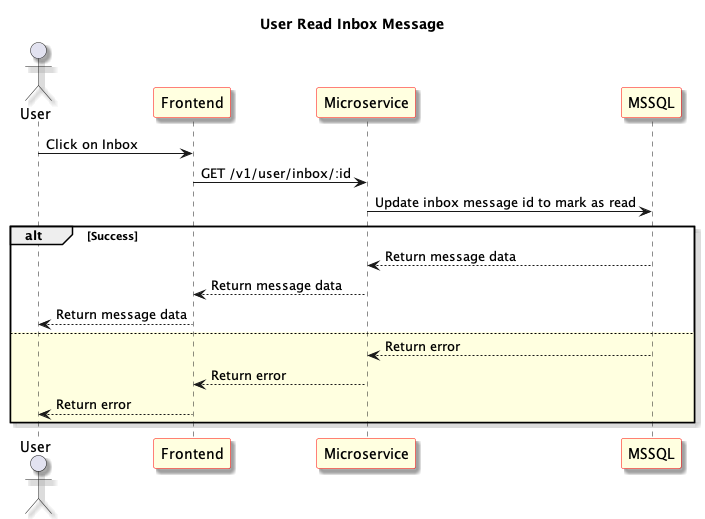

The diagram above was rendered by PlantUML. Its source (embedded in the PNG):
@startuml User Read Inbox Message
skinparam shadowing true
skinparam sequence {
	ParticipantBackgroundColor LightYellow
	ParticipantBorderColor red
}
Title: User Read Inbox Message
actor "User" as User1
participant "Frontend" as Frontend
participant "Microservice" as Microservice
participant "MSSQL" as Database

User1 -> Frontend: Click on Inbox

Frontend -> Microservice: GET /v1/user/inbox/:id

Microservice -> Database: Update inbox message id to mark as read

alt Success

Microservice <-- Database: Return message data

Frontend <-- Microservice: Return message data

User1 <-- Frontend: Return message data

else #LightYellow

Microservice <-- Database: Return error

Frontend <-- Microservice: Return error

User1 <-- Frontend: Return error

end

@enduml